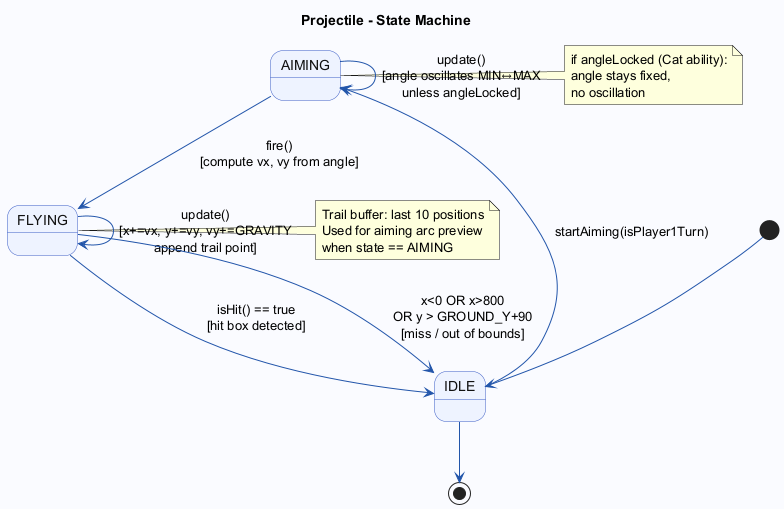

The diagram above was rendered by PlantUML. Its source (embedded in the PNG):
@startuml 05_statemachine
skinparam backgroundColor #FAFBFF
skinparam state {
  BackgroundColor #EEF3FF
  BorderColor #3A5CC5
  ArrowColor #2255AA
  FontColor #111111
}

title <b>Projectile - State Machine</b>

[*] --> IDLE

IDLE --> AIMING : startAiming(isPlayer1Turn)

AIMING --> AIMING : update()\n[angle oscillates MIN↔MAX\nunless angleLocked]

AIMING --> FLYING : fire()\n[compute vx, vy from angle]

FLYING --> FLYING : update()\n[x+=vx, y+=vy, vy+=GRAVITY\nappend trail point]

FLYING --> IDLE : isHit() == true\n[hit box detected]

FLYING --> IDLE : x<0 OR x>800\nOR y > GROUND_Y+90\n[miss / out of bounds]

IDLE --> [*]

note right of AIMING
  if angleLocked (Cat ability):
  angle stays fixed,
  no oscillation
end note

note right of FLYING
  Trail buffer: last 10 positions
  Used for aiming arc preview
  when state == AIMING
end note

@enduml